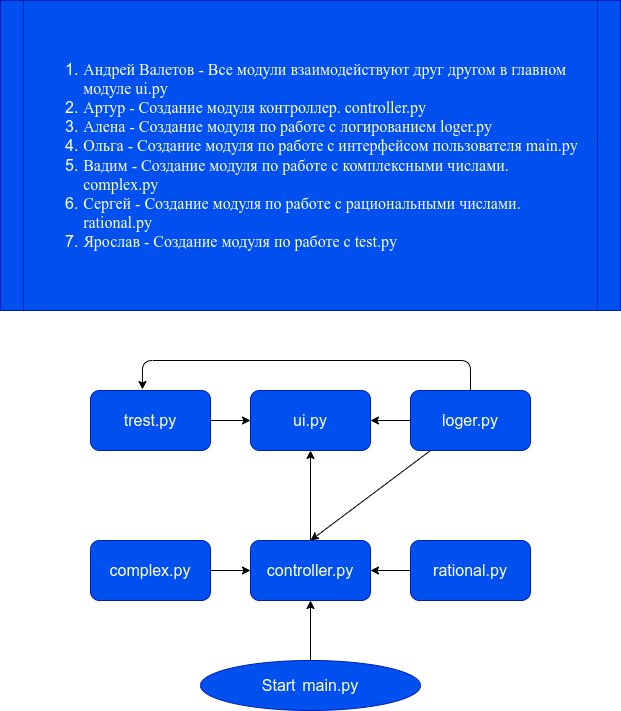

The diagram above was exported from draw.io. Its source (the exported page's mxGraphModel, read from the mxfile embedded in the PNG):
<mxGraphModel dx="956" dy="625" grid="1" gridSize="10" guides="1" tooltips="1" connect="1" arrows="1" fold="1" page="1" pageScale="1" pageWidth="827" pageHeight="1169" math="0" shadow="0">
  <root>
    <mxCell id="0" />
    <mxCell id="1" parent="0" />
    <mxCell id="32" style="edgeStyle=none;html=1;exitX=1;exitY=0.5;exitDx=0;exitDy=0;entryX=0;entryY=0.5;entryDx=0;entryDy=0;" parent="1" source="2" target="8" edge="1">
      <mxGeometry relative="1" as="geometry" />
    </mxCell>
    <mxCell id="2" value="&lt;div style=&quot;font-size: 16px ; line-height: 22px&quot;&gt;&lt;div style=&quot;line-height: 22px&quot;&gt;&lt;font&gt;complex.py&lt;/font&gt;&lt;/div&gt;&lt;/div&gt;" style="rounded=1;whiteSpace=wrap;html=1;fontColor=#ffffff;labelBackgroundColor=none;fillColor=#0050ef;strokeColor=#001DBC;" parent="1" vertex="1">
      <mxGeometry x="194" y="570" width="120" height="60" as="geometry" />
    </mxCell>
    <mxCell id="33" style="edgeStyle=none;html=1;exitX=0;exitY=0.5;exitDx=0;exitDy=0;entryX=1;entryY=0.5;entryDx=0;entryDy=0;" parent="1" source="4" target="8" edge="1">
      <mxGeometry relative="1" as="geometry" />
    </mxCell>
    <mxCell id="4" value="&lt;div style=&quot;font-size: 16px; line-height: 22px;&quot;&gt;rational.py&lt;/div&gt;" style="rounded=1;whiteSpace=wrap;html=1;fontColor=#ffffff;labelBackgroundColor=none;fillColor=#0050ef;strokeColor=#001DBC;" parent="1" vertex="1">
      <mxGeometry x="514" y="570" width="120" height="60" as="geometry" />
    </mxCell>
    <mxCell id="29" style="edgeStyle=none;html=1;exitX=1;exitY=0.5;exitDx=0;exitDy=0;entryX=0;entryY=0.5;entryDx=0;entryDy=0;" parent="1" source="5" target="10" edge="1">
      <mxGeometry relative="1" as="geometry" />
    </mxCell>
    <mxCell id="5" value="&lt;font style=&quot;font-size: 16px&quot;&gt;trest.py&lt;/font&gt;" style="rounded=1;whiteSpace=wrap;html=1;fontColor=#ffffff;labelBackgroundColor=none;fillColor=#0050ef;strokeColor=#001DBC;" parent="1" vertex="1">
      <mxGeometry x="194" y="420" width="120" height="60" as="geometry" />
    </mxCell>
    <mxCell id="27" value="" style="edgeStyle=none;html=1;" parent="1" source="6" target="8" edge="1">
      <mxGeometry relative="1" as="geometry" />
    </mxCell>
    <mxCell id="6" value="&lt;font style=&quot;font-size: 16px&quot;&gt;Start&lt;/font&gt;&amp;nbsp;&amp;nbsp;&lt;span style=&quot;font-size: 16px&quot;&gt;main.py&lt;/span&gt;" style="ellipse;whiteSpace=wrap;html=1;fontColor=#ffffff;labelBackgroundColor=none;fillColor=#0050ef;strokeColor=#001DBC;" parent="1" vertex="1">
      <mxGeometry x="304" y="690" width="220" height="50" as="geometry" />
    </mxCell>
    <mxCell id="26" style="edgeStyle=none;html=1;exitX=0.5;exitY=0;exitDx=0;exitDy=0;entryX=0.5;entryY=1;entryDx=0;entryDy=0;" parent="1" source="8" target="10" edge="1">
      <mxGeometry relative="1" as="geometry" />
    </mxCell>
    <mxCell id="8" value="&lt;font style=&quot;font-size: 16px&quot;&gt;controller.py&lt;/font&gt;" style="rounded=1;whiteSpace=wrap;html=1;fontColor=#ffffff;labelBackgroundColor=none;fillColor=#0050ef;strokeColor=#001DBC;" parent="1" vertex="1">
      <mxGeometry x="354" y="570" width="120" height="60" as="geometry" />
    </mxCell>
    <mxCell id="28" style="edgeStyle=none;html=1;exitX=0.5;exitY=0;exitDx=0;exitDy=0;entryX=0.433;entryY=-0.017;entryDx=0;entryDy=0;entryPerimeter=0;" parent="1" source="9" target="5" edge="1">
      <mxGeometry relative="1" as="geometry">
        <Array as="points">
          <mxPoint x="574" y="390" />
          <mxPoint x="246" y="390" />
        </Array>
      </mxGeometry>
    </mxCell>
    <mxCell id="30" style="edgeStyle=none;html=1;exitX=0;exitY=0.5;exitDx=0;exitDy=0;entryX=1;entryY=0.5;entryDx=0;entryDy=0;" parent="1" source="9" target="10" edge="1">
      <mxGeometry relative="1" as="geometry" />
    </mxCell>
    <mxCell id="34" style="edgeStyle=none;html=1;entryX=0.5;entryY=0;entryDx=0;entryDy=0;" parent="1" source="9" target="8" edge="1">
      <mxGeometry relative="1" as="geometry" />
    </mxCell>
    <mxCell id="9" value="&lt;font style=&quot;font-size: 16px&quot;&gt;loger.py&lt;/font&gt;" style="rounded=1;whiteSpace=wrap;html=1;fontColor=#ffffff;labelBackgroundColor=none;fillColor=#0050ef;strokeColor=#001DBC;" parent="1" vertex="1">
      <mxGeometry x="514" y="420" width="120" height="60" as="geometry" />
    </mxCell>
    <mxCell id="10" value="&lt;font style=&quot;font-size: 16px&quot;&gt;ui.py&lt;/font&gt;" style="rounded=1;whiteSpace=wrap;html=1;fontColor=#ffffff;labelBackgroundColor=none;fillColor=#0050ef;strokeColor=#001DBC;" parent="1" vertex="1">
      <mxGeometry x="354" y="420" width="120" height="60" as="geometry" />
    </mxCell>
    <mxCell id="N_-a8doVJrKgkuxw_7Om-34" value="&lt;p class=&quot;MsoNormal&quot; style=&quot;margin-bottom: 0cm ; margin-bottom: 0.0001pt ; line-height: normal&quot;&gt;&lt;/p&gt;&lt;div style=&quot;text-align: left&quot;&gt;&lt;ol&gt;&lt;li&gt;&lt;span style=&quot;font-size: 12.0pt ; line-height: 107% ; font-family: &amp;#34;times new roman&amp;#34; , serif&quot;&gt;Андрей Валетов -&amp;nbsp;Все модули взаимодействуют друг другом в главном&lt;br&gt;модуле ui.py&lt;/span&gt;&lt;/li&gt;&lt;li&gt;&lt;span style=&quot;font-size: 12.0pt ; line-height: 107% ; font-family: &amp;#34;times new roman&amp;#34; , serif&quot;&gt;Артур&amp;nbsp;- Создание модуля контроллер.&amp;nbsp;controller.py&lt;br&gt;&lt;/span&gt;&lt;/li&gt;&lt;li&gt;&lt;span style=&quot;font-size: 12.0pt ; line-height: 107% ; font-family: &amp;#34;times new roman&amp;#34; , serif&quot;&gt;Алена&amp;nbsp;- Создание модуля по работе с логированием loger.py&lt;br&gt;&lt;/span&gt;&lt;/li&gt;&lt;li&gt;&lt;span style=&quot;font-size: 12.0pt ; line-height: 107% ; font-family: &amp;#34;times new roman&amp;#34; , serif&quot;&gt;Ольга&amp;nbsp;- Создание модуля по работе с интерфейсом пользователя main.py&lt;br&gt;&lt;/span&gt;&lt;/li&gt;&lt;li&gt;&lt;span style=&quot;font-size: 12.0pt ; line-height: 107% ; font-family: &amp;#34;times new roman&amp;#34; , serif&quot;&gt;Вадим&amp;nbsp;- Создание модуля по работе с комплексными числами.&lt;br&gt;complex.py&lt;br&gt;&lt;/span&gt;&lt;/li&gt;&lt;li&gt;&lt;span style=&quot;font-size: 12.0pt ; line-height: 107% ; font-family: &amp;#34;times new roman&amp;#34; , serif&quot;&gt;Сергей&amp;nbsp;-&amp;nbsp;Создание модуля по работе с рациональными числами.&lt;br&gt;rational.py&lt;br&gt;&lt;/span&gt;&lt;/li&gt;&lt;li&gt;&lt;span style=&quot;font-size: 12.0pt ; line-height: 107% ; font-family: &amp;#34;times new roman&amp;#34; , serif&quot;&gt;Ярослав&amp;nbsp;- Создание модуля по работе с test.py&lt;br&gt;&lt;/span&gt;&lt;/li&gt;&lt;/ol&gt;&lt;/div&gt;" style="shape=process;whiteSpace=wrap;html=1;backgroundOutline=1;labelBackgroundColor=none;fontFamily=Helvetica;fontSize=16;fontColor=#ffffff;size=0.036585365853658534;fillColor=#0050ef;strokeColor=#001DBC;" parent="1" vertex="1">
      <mxGeometry x="104" y="30" width="620" height="310" as="geometry" />
    </mxCell>
  </root>
</mxGraphModel>